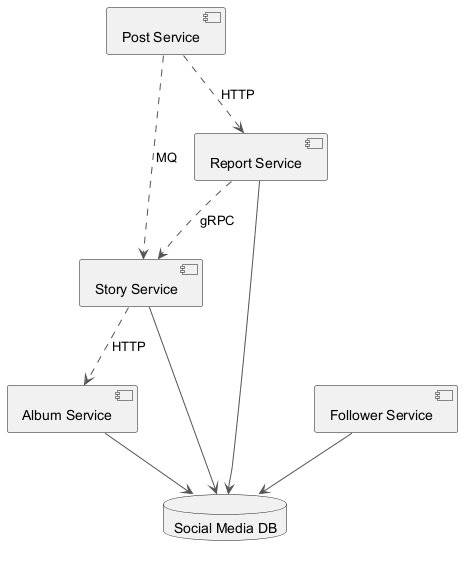

The diagram above was rendered by PlantUML. Its source (embedded in the PNG):
@startuml
skinparam monochrome true
skinparam ArrowColor #555555
component "Album Service" as C_AlbumService
component "Post Service" as C_PostService
component "Story Service" as C_StoryService
component "Report Service" as C_ReportService
component "Follower Service" as C_FollowerService
database "Social Media DB" as DB_social_media
C_AlbumService --> DB_social_media
C_StoryService --> DB_social_media
C_ReportService --> DB_social_media
C_FollowerService --> DB_social_media
C_ReportService ..> C_StoryService : gRPC
C_PostService ..> C_StoryService : MQ
C_StoryService ..> C_AlbumService : HTTP
C_PostService ..> C_ReportService : HTTP
@enduml